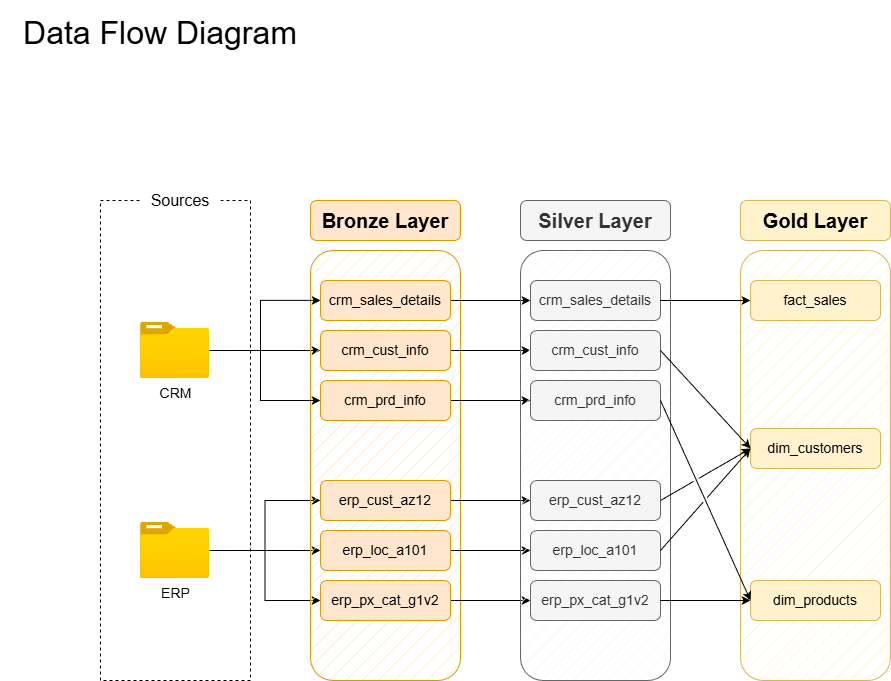

The diagram above was exported from draw.io. Its source (the exported page's mxGraphModel, read from the mxfile embedded in the PNG):
<mxGraphModel dx="1426" dy="841" grid="1" gridSize="10" guides="1" tooltips="1" connect="1" arrows="1" fold="1" page="1" pageScale="1" pageWidth="1920" pageHeight="1200" background="#ffffff" math="0" shadow="0">
  <root>
    <mxCell id="0" />
    <mxCell id="1" parent="0" />
    <mxCell id="9qZ79zPn7s_xn3urQPiu-1" parent="1" style="rounded=0;whiteSpace=wrap;html=1;fillColor=none;dashed=1;" value="" vertex="1">
      <mxGeometry height="480" width="150" x="100" y="200" as="geometry" />
    </mxCell>
    <mxCell id="9qZ79zPn7s_xn3urQPiu-2" parent="1" style="text;html=1;whiteSpace=wrap;strokeColor=none;fillColor=none;align=center;verticalAlign=middle;rounded=0;" value="&lt;font style=&quot;font-size: 32px;&quot;&gt;Data Flow Diagram&lt;/font&gt;" vertex="1">
      <mxGeometry height="65" width="320" as="geometry" />
    </mxCell>
    <mxCell id="9qZ79zPn7s_xn3urQPiu-4" parent="1" style="rounded=1;whiteSpace=wrap;html=1;strokeColor=none;" value="&lt;font style=&quot;font-size: 16px;&quot;&gt;Sources&lt;/font&gt;" vertex="1">
      <mxGeometry height="40" width="80" x="140" y="180" as="geometry" />
    </mxCell>
    <mxCell id="9qZ79zPn7s_xn3urQPiu-22" edge="1" parent="1" source="9qZ79zPn7s_xn3urQPiu-5" style="edgeStyle=orthogonalEdgeStyle;rounded=0;orthogonalLoop=1;jettySize=auto;html=1;entryX=0;entryY=0.5;entryDx=0;entryDy=0;" target="9qZ79zPn7s_xn3urQPiu-12">
      <mxGeometry relative="1" as="geometry" />
    </mxCell>
    <mxCell id="9qZ79zPn7s_xn3urQPiu-5" parent="1" style="image;aspect=fixed;html=1;points=[];align=center;fontSize=12;image=img/lib/azure2/general/Folder_Blank.svg;" value="&lt;font style=&quot;font-size: 14px;&quot;&gt;CRM&lt;/font&gt;" vertex="1">
      <mxGeometry height="56.00000000000001" width="69" x="140" y="322" as="geometry" />
    </mxCell>
    <mxCell id="9qZ79zPn7s_xn3urQPiu-25" edge="1" parent="1" source="9qZ79zPn7s_xn3urQPiu-6" style="edgeStyle=orthogonalEdgeStyle;rounded=0;orthogonalLoop=1;jettySize=auto;html=1;entryX=0;entryY=0.5;entryDx=0;entryDy=0;" target="9qZ79zPn7s_xn3urQPiu-14">
      <mxGeometry relative="1" as="geometry" />
    </mxCell>
    <mxCell id="9qZ79zPn7s_xn3urQPiu-26" edge="1" parent="1" source="9qZ79zPn7s_xn3urQPiu-6" style="edgeStyle=orthogonalEdgeStyle;rounded=0;orthogonalLoop=1;jettySize=auto;html=1;entryX=0;entryY=0.5;entryDx=0;entryDy=0;" target="9qZ79zPn7s_xn3urQPiu-15">
      <mxGeometry relative="1" as="geometry" />
    </mxCell>
    <mxCell id="9qZ79zPn7s_xn3urQPiu-27" edge="1" parent="1" source="9qZ79zPn7s_xn3urQPiu-6" style="edgeStyle=orthogonalEdgeStyle;rounded=0;orthogonalLoop=1;jettySize=auto;html=1;entryX=0;entryY=0.5;entryDx=0;entryDy=0;" target="9qZ79zPn7s_xn3urQPiu-16">
      <mxGeometry relative="1" as="geometry" />
    </mxCell>
    <mxCell id="9qZ79zPn7s_xn3urQPiu-6" parent="1" style="image;aspect=fixed;html=1;points=[];align=center;fontSize=12;image=img/lib/azure2/general/Folder_Blank.svg;" value="&lt;font style=&quot;font-size: 14px;&quot;&gt;ERP&lt;/font&gt;" vertex="1">
      <mxGeometry height="56.00000000000001" width="69" x="140" y="522" as="geometry" />
    </mxCell>
    <mxCell id="9qZ79zPn7s_xn3urQPiu-9" parent="1" style="rounded=1;whiteSpace=wrap;html=1;fillColor=#ffe6cc;strokeColor=#d79b00;fillStyle=hatch;" value="" vertex="1">
      <mxGeometry height="430" width="150" x="310" y="250" as="geometry" />
    </mxCell>
    <mxCell id="9qZ79zPn7s_xn3urQPiu-10" parent="1" style="rounded=1;whiteSpace=wrap;html=1;fillColor=#ffe6cc;strokeColor=#d79b00;" value="&lt;font style=&quot;font-size: 20px;&quot;&gt;&lt;b&gt;Bronze Layer&lt;/b&gt;&lt;/font&gt;" vertex="1">
      <mxGeometry height="40" width="150" x="310" y="200" as="geometry" />
    </mxCell>
    <mxCell id="Mz1GPtt1uvOKUG45W5o5-9" edge="1" parent="1" source="9qZ79zPn7s_xn3urQPiu-11" style="edgeStyle=orthogonalEdgeStyle;rounded=0;orthogonalLoop=1;jettySize=auto;html=1;entryX=0;entryY=0.5;entryDx=0;entryDy=0;" target="Mz1GPtt1uvOKUG45W5o5-3">
      <mxGeometry relative="1" as="geometry" />
    </mxCell>
    <mxCell id="9qZ79zPn7s_xn3urQPiu-11" parent="1" style="rounded=1;whiteSpace=wrap;html=1;fillColor=#ffe6cc;strokeColor=#d79b00;" value="&lt;font style=&quot;font-size: 14px;&quot;&gt;crm_sales_details&lt;/font&gt;" vertex="1">
      <mxGeometry height="40" width="130" x="320" y="280" as="geometry" />
    </mxCell>
    <mxCell id="Mz1GPtt1uvOKUG45W5o5-10" edge="1" parent="1" source="9qZ79zPn7s_xn3urQPiu-12" style="edgeStyle=orthogonalEdgeStyle;rounded=0;orthogonalLoop=1;jettySize=auto;html=1;entryX=0;entryY=0.5;entryDx=0;entryDy=0;" target="Mz1GPtt1uvOKUG45W5o5-4">
      <mxGeometry relative="1" as="geometry" />
    </mxCell>
    <mxCell id="9qZ79zPn7s_xn3urQPiu-12" parent="1" style="rounded=1;whiteSpace=wrap;html=1;fillColor=#ffe6cc;strokeColor=#d79b00;" value="&lt;font style=&quot;font-size: 14px;&quot;&gt;crm_cust_info&lt;/font&gt;" vertex="1">
      <mxGeometry height="40" width="130" x="320" y="330" as="geometry" />
    </mxCell>
    <mxCell id="Mz1GPtt1uvOKUG45W5o5-11" edge="1" parent="1" source="9qZ79zPn7s_xn3urQPiu-13" style="edgeStyle=orthogonalEdgeStyle;rounded=0;orthogonalLoop=1;jettySize=auto;html=1;entryX=0;entryY=0.5;entryDx=0;entryDy=0;" target="Mz1GPtt1uvOKUG45W5o5-5">
      <mxGeometry relative="1" as="geometry" />
    </mxCell>
    <mxCell id="9qZ79zPn7s_xn3urQPiu-13" parent="1" style="rounded=1;whiteSpace=wrap;html=1;fillColor=#ffe6cc;strokeColor=#d79b00;" value="&lt;font style=&quot;font-size: 14px;&quot;&gt;crm_prd_info&lt;/font&gt;" vertex="1">
      <mxGeometry height="40" width="130" x="320" y="380" as="geometry" />
    </mxCell>
    <mxCell id="Mz1GPtt1uvOKUG45W5o5-12" edge="1" parent="1" source="9qZ79zPn7s_xn3urQPiu-14" style="edgeStyle=orthogonalEdgeStyle;rounded=0;orthogonalLoop=1;jettySize=auto;html=1;entryX=0;entryY=0.5;entryDx=0;entryDy=0;" target="Mz1GPtt1uvOKUG45W5o5-6">
      <mxGeometry relative="1" as="geometry" />
    </mxCell>
    <mxCell id="9qZ79zPn7s_xn3urQPiu-14" parent="1" style="rounded=1;whiteSpace=wrap;html=1;fillColor=#ffe6cc;strokeColor=#d79b00;" value="&lt;font style=&quot;font-size: 14px;&quot;&gt;erp_cust_az12&lt;/font&gt;" vertex="1">
      <mxGeometry height="40" width="130" x="320" y="480" as="geometry" />
    </mxCell>
    <mxCell id="Mz1GPtt1uvOKUG45W5o5-13" edge="1" parent="1" source="9qZ79zPn7s_xn3urQPiu-15" style="edgeStyle=orthogonalEdgeStyle;rounded=0;orthogonalLoop=1;jettySize=auto;html=1;entryX=0;entryY=0.5;entryDx=0;entryDy=0;" target="Mz1GPtt1uvOKUG45W5o5-7">
      <mxGeometry relative="1" as="geometry" />
    </mxCell>
    <mxCell id="9qZ79zPn7s_xn3urQPiu-15" parent="1" style="rounded=1;whiteSpace=wrap;html=1;fillColor=#ffe6cc;strokeColor=#d79b00;" value="&lt;font style=&quot;font-size: 14px;&quot;&gt;erp_loc_a101&lt;/font&gt;" vertex="1">
      <mxGeometry height="40" width="130" x="320" y="530" as="geometry" />
    </mxCell>
    <mxCell id="Mz1GPtt1uvOKUG45W5o5-14" edge="1" parent="1" source="9qZ79zPn7s_xn3urQPiu-16" style="edgeStyle=orthogonalEdgeStyle;rounded=0;orthogonalLoop=1;jettySize=auto;html=1;" target="Mz1GPtt1uvOKUG45W5o5-8">
      <mxGeometry relative="1" as="geometry" />
    </mxCell>
    <mxCell id="9qZ79zPn7s_xn3urQPiu-16" parent="1" style="rounded=1;whiteSpace=wrap;html=1;fillColor=#ffe6cc;strokeColor=#d79b00;" value="&lt;font style=&quot;font-size: 14px;&quot;&gt;erp_px_cat_g1v2&lt;/font&gt;" vertex="1">
      <mxGeometry height="40" width="130" x="320" y="580" as="geometry" />
    </mxCell>
    <mxCell id="9qZ79zPn7s_xn3urQPiu-21" edge="1" parent="1" source="9qZ79zPn7s_xn3urQPiu-5" style="edgeStyle=orthogonalEdgeStyle;rounded=0;orthogonalLoop=1;jettySize=auto;html=1;entryX=0.067;entryY=0.116;entryDx=0;entryDy=0;entryPerimeter=0;" target="9qZ79zPn7s_xn3urQPiu-9">
      <mxGeometry relative="1" as="geometry">
        <Array as="points">
          <mxPoint x="260" y="350" />
          <mxPoint x="260" y="300" />
        </Array>
      </mxGeometry>
    </mxCell>
    <mxCell id="9qZ79zPn7s_xn3urQPiu-24" edge="1" parent="1" source="9qZ79zPn7s_xn3urQPiu-5" style="edgeStyle=orthogonalEdgeStyle;rounded=0;orthogonalLoop=1;jettySize=auto;html=1;entryX=0;entryY=0.5;entryDx=0;entryDy=0;entryPerimeter=0;" target="9qZ79zPn7s_xn3urQPiu-13">
      <mxGeometry relative="1" as="geometry">
        <Array as="points">
          <mxPoint x="260" y="350" />
          <mxPoint x="260" y="400" />
        </Array>
      </mxGeometry>
    </mxCell>
    <mxCell id="Mz1GPtt1uvOKUG45W5o5-1" parent="1" style="rounded=1;whiteSpace=wrap;html=1;fillColor=#f5f5f5;strokeColor=#666666;fillStyle=hatch;fontColor=#333333;" value="" vertex="1">
      <mxGeometry height="430" width="150" x="520" y="250" as="geometry" />
    </mxCell>
    <mxCell id="Mz1GPtt1uvOKUG45W5o5-2" parent="1" style="rounded=1;whiteSpace=wrap;html=1;fillColor=#f5f5f5;strokeColor=#666666;fontColor=#333333;" value="&lt;font style=&quot;font-size: 20px;&quot;&gt;&lt;b&gt;Silver Layer&lt;/b&gt;&lt;/font&gt;" vertex="1">
      <mxGeometry height="40" width="150" x="520" y="200" as="geometry" />
    </mxCell>
    <mxCell id="Mz1GPtt1uvOKUG45W5o5-3" parent="1" style="rounded=1;whiteSpace=wrap;html=1;fillColor=#f5f5f5;strokeColor=#666666;fontColor=#333333;" value="&lt;font style=&quot;font-size: 14px;&quot;&gt;crm_sales_details&lt;/font&gt;" vertex="1">
      <mxGeometry height="40" width="130" x="530" y="280" as="geometry" />
    </mxCell>
    <mxCell id="Mz1GPtt1uvOKUG45W5o5-4" parent="1" style="rounded=1;whiteSpace=wrap;html=1;fillColor=#f5f5f5;strokeColor=#666666;fontColor=#333333;" value="&lt;font style=&quot;font-size: 14px;&quot;&gt;crm_cust_info&lt;/font&gt;" vertex="1">
      <mxGeometry height="40" width="130" x="530" y="330" as="geometry" />
    </mxCell>
    <mxCell id="Mz1GPtt1uvOKUG45W5o5-5" parent="1" style="rounded=1;whiteSpace=wrap;html=1;fillColor=#f5f5f5;strokeColor=#666666;fontColor=#333333;" value="&lt;font style=&quot;font-size: 14px;&quot;&gt;crm_prd_info&lt;/font&gt;" vertex="1">
      <mxGeometry height="40" width="130" x="530" y="380" as="geometry" />
    </mxCell>
    <mxCell id="Mz1GPtt1uvOKUG45W5o5-6" parent="1" style="rounded=1;whiteSpace=wrap;html=1;fillColor=#f5f5f5;strokeColor=#666666;fontColor=#333333;" value="&lt;font style=&quot;font-size: 14px;&quot;&gt;erp_cust_az12&lt;/font&gt;" vertex="1">
      <mxGeometry height="40" width="130" x="530" y="480" as="geometry" />
    </mxCell>
    <mxCell id="Mz1GPtt1uvOKUG45W5o5-7" parent="1" style="rounded=1;whiteSpace=wrap;html=1;fillColor=#f5f5f5;strokeColor=#666666;fontColor=#333333;" value="&lt;font style=&quot;font-size: 14px;&quot;&gt;erp_loc_a101&lt;/font&gt;" vertex="1">
      <mxGeometry height="40" width="130" x="530" y="530" as="geometry" />
    </mxCell>
    <mxCell id="Mz1GPtt1uvOKUG45W5o5-8" parent="1" style="rounded=1;whiteSpace=wrap;html=1;fillColor=#f5f5f5;strokeColor=#666666;fontColor=#333333;" value="&lt;font style=&quot;font-size: 14px;&quot;&gt;erp_px_cat_g1v2&lt;/font&gt;" vertex="1">
      <mxGeometry height="40" width="130" x="530" y="580" as="geometry" />
    </mxCell>
    <mxCell id="9mzfdCsOLnhpuIZDQnp8-1" parent="1" style="rounded=1;whiteSpace=wrap;html=1;fillColor=#fff2cc;strokeColor=#d6b656;fillStyle=hatch;" value="" vertex="1">
      <mxGeometry height="430" width="150" x="740" y="250" as="geometry" />
    </mxCell>
    <mxCell id="9mzfdCsOLnhpuIZDQnp8-2" parent="1" style="rounded=1;whiteSpace=wrap;html=1;fillColor=#fff2cc;strokeColor=#d6b656;" value="&lt;font style=&quot;font-size: 20px;&quot;&gt;&lt;b&gt;Gold Layer&lt;/b&gt;&lt;/font&gt;" vertex="1">
      <mxGeometry height="40" width="150" x="740" y="200" as="geometry" />
    </mxCell>
    <mxCell id="9mzfdCsOLnhpuIZDQnp8-3" parent="1" style="rounded=1;whiteSpace=wrap;html=1;fillColor=#fff2cc;strokeColor=#d6b656;" value="&lt;font style=&quot;font-size: 14px;&quot;&gt;fact_sales&lt;/font&gt;" vertex="1">
      <mxGeometry height="40" width="130" x="750" y="280" as="geometry" />
    </mxCell>
    <mxCell id="9mzfdCsOLnhpuIZDQnp8-4" parent="1" style="rounded=1;whiteSpace=wrap;html=1;fillColor=#fff2cc;strokeColor=#d6b656;" value="&lt;font style=&quot;font-size: 14px;&quot;&gt;dim_customers&lt;/font&gt;" vertex="1">
      <mxGeometry height="40" width="130" x="750" y="428" as="geometry" />
    </mxCell>
    <mxCell id="9mzfdCsOLnhpuIZDQnp8-5" parent="1" style="rounded=1;whiteSpace=wrap;html=1;fillColor=#fff2cc;strokeColor=#d6b656;" value="&lt;font style=&quot;font-size: 14px;&quot;&gt;dim_products&lt;/font&gt;" vertex="1">
      <mxGeometry height="40" width="130" x="750" y="580" as="geometry" />
    </mxCell>
    <mxCell id="9mzfdCsOLnhpuIZDQnp8-9" edge="1" parent="1" source="Mz1GPtt1uvOKUG45W5o5-3" style="endArrow=classic;html=1;rounded=0;exitX=1;exitY=0.5;exitDx=0;exitDy=0;entryX=0;entryY=0.5;entryDx=0;entryDy=0;" target="9mzfdCsOLnhpuIZDQnp8-3" value="">
      <mxGeometry height="50" relative="1" width="50" as="geometry">
        <mxPoint x="700" y="460" as="sourcePoint" />
        <mxPoint x="750" y="410" as="targetPoint" />
      </mxGeometry>
    </mxCell>
    <mxCell id="9mzfdCsOLnhpuIZDQnp8-10" edge="1" parent="1" source="Mz1GPtt1uvOKUG45W5o5-4" style="endArrow=classic;html=1;rounded=0;exitX=1;exitY=0.5;exitDx=0;exitDy=0;entryX=0;entryY=0.5;entryDx=0;entryDy=0;jumpStyle=gap;" target="9mzfdCsOLnhpuIZDQnp8-4" value="">
      <mxGeometry height="50" relative="1" width="50" as="geometry">
        <mxPoint x="700" y="460" as="sourcePoint" />
        <mxPoint x="750" y="410" as="targetPoint" />
      </mxGeometry>
    </mxCell>
    <mxCell id="9mzfdCsOLnhpuIZDQnp8-11" edge="1" parent="1" source="Mz1GPtt1uvOKUG45W5o5-5" style="endArrow=classic;html=1;rounded=0;exitX=1;exitY=0.5;exitDx=0;exitDy=0;entryX=0;entryY=0.5;entryDx=0;entryDy=0;jumpStyle=gap;" target="9mzfdCsOLnhpuIZDQnp8-5" value="">
      <mxGeometry height="50" relative="1" width="50" as="geometry">
        <mxPoint x="700" y="460" as="sourcePoint" />
        <mxPoint x="750" y="410" as="targetPoint" />
      </mxGeometry>
    </mxCell>
    <mxCell id="9mzfdCsOLnhpuIZDQnp8-12" edge="1" parent="1" source="Mz1GPtt1uvOKUG45W5o5-6" style="endArrow=classic;html=1;rounded=0;exitX=1;exitY=0.5;exitDx=0;exitDy=0;entryX=0;entryY=0.5;entryDx=0;entryDy=0;jumpStyle=gap;" target="9mzfdCsOLnhpuIZDQnp8-4" value="">
      <mxGeometry height="50" relative="1" width="50" as="geometry">
        <mxPoint x="700" y="460" as="sourcePoint" />
        <mxPoint x="750" y="410" as="targetPoint" />
      </mxGeometry>
    </mxCell>
    <mxCell id="9mzfdCsOLnhpuIZDQnp8-13" edge="1" parent="1" source="Mz1GPtt1uvOKUG45W5o5-7" style="endArrow=classic;html=1;rounded=0;exitX=1;exitY=0.5;exitDx=0;exitDy=0;entryX=0;entryY=0.5;entryDx=0;entryDy=0;jumpStyle=gap;" target="9mzfdCsOLnhpuIZDQnp8-4" value="">
      <mxGeometry height="50" relative="1" width="50" as="geometry">
        <mxPoint x="700" y="460" as="sourcePoint" />
        <mxPoint x="750" y="410" as="targetPoint" />
      </mxGeometry>
    </mxCell>
    <mxCell id="9mzfdCsOLnhpuIZDQnp8-14" edge="1" parent="1" source="Mz1GPtt1uvOKUG45W5o5-8" style="endArrow=classic;html=1;rounded=0;exitX=1;exitY=0.5;exitDx=0;exitDy=0;entryX=0;entryY=0.5;entryDx=0;entryDy=0;jumpStyle=gap;" target="9mzfdCsOLnhpuIZDQnp8-5" value="">
      <mxGeometry height="50" relative="1" width="50" as="geometry">
        <mxPoint x="700" y="460" as="sourcePoint" />
        <mxPoint x="750" y="490" as="targetPoint" />
      </mxGeometry>
    </mxCell>
  </root>
</mxGraphModel>